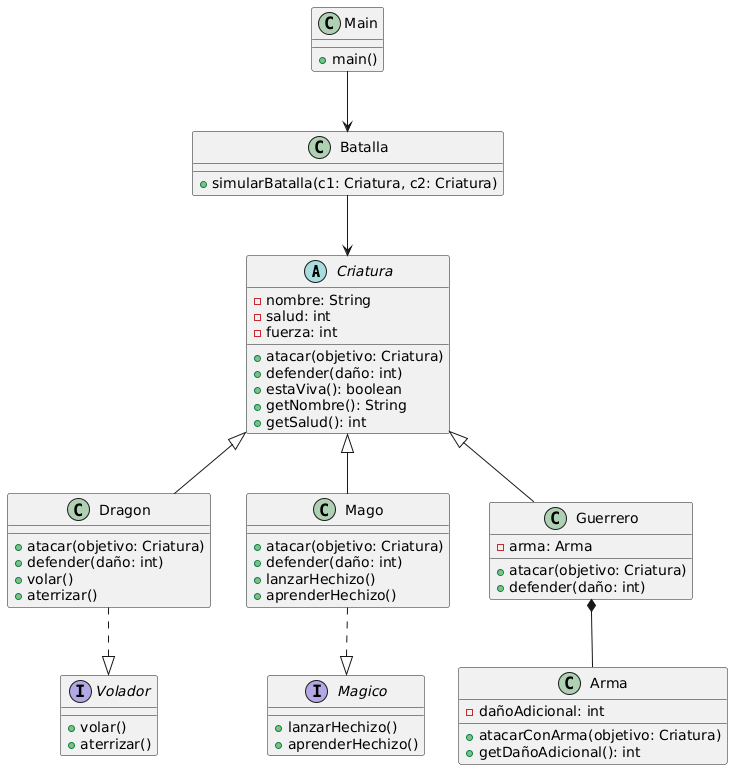

The diagram above was rendered by PlantUML. Its source (embedded in the PNG):
@startuml
' ===== CLASE ABSTRACTA =====
abstract class Criatura {
    - nombre: String
    - salud: int
    - fuerza: int
    + atacar(objetivo: Criatura)
    + defender(daño: int)
    + estaViva(): boolean
    + getNombre(): String
    + getSalud(): int
}

' ===== INTERFACES =====
interface Volador {
    + volar()
    + aterrizar()
}

interface Magico {
    + lanzarHechizo()
    + aprenderHechizo()
}

' ===== CLASES =====
class Dragon {
    + atacar(objetivo: Criatura)
    + defender(daño: int)
    + volar()
    + aterrizar()
}

class Mago {
    + atacar(objetivo: Criatura)
    + defender(daño: int)
    + lanzarHechizo()
    + aprenderHechizo()
}

class Guerrero {
    - arma: Arma
    + atacar(objetivo: Criatura)
    + defender(daño: int)
}

class Arma {
    - dañoAdicional: int
    + atacarConArma(objetivo: Criatura)
    + getDañoAdicional(): int
}

class Batalla {
    + simularBatalla(c1: Criatura, c2: Criatura)
}

class Main {
    + main()
}

' ===== RELACIONES =====

' Herencia
Criatura <|-- Dragon
Criatura <|-- Mago
Criatura <|-- Guerrero

' Interfaces (CORREGIDO)
Dragon ..|> Volador
Mago ..|> Magico

' Composición
Guerrero *-- Arma

' Uso
Batalla --> Criatura
Main --> Batalla
@enduml